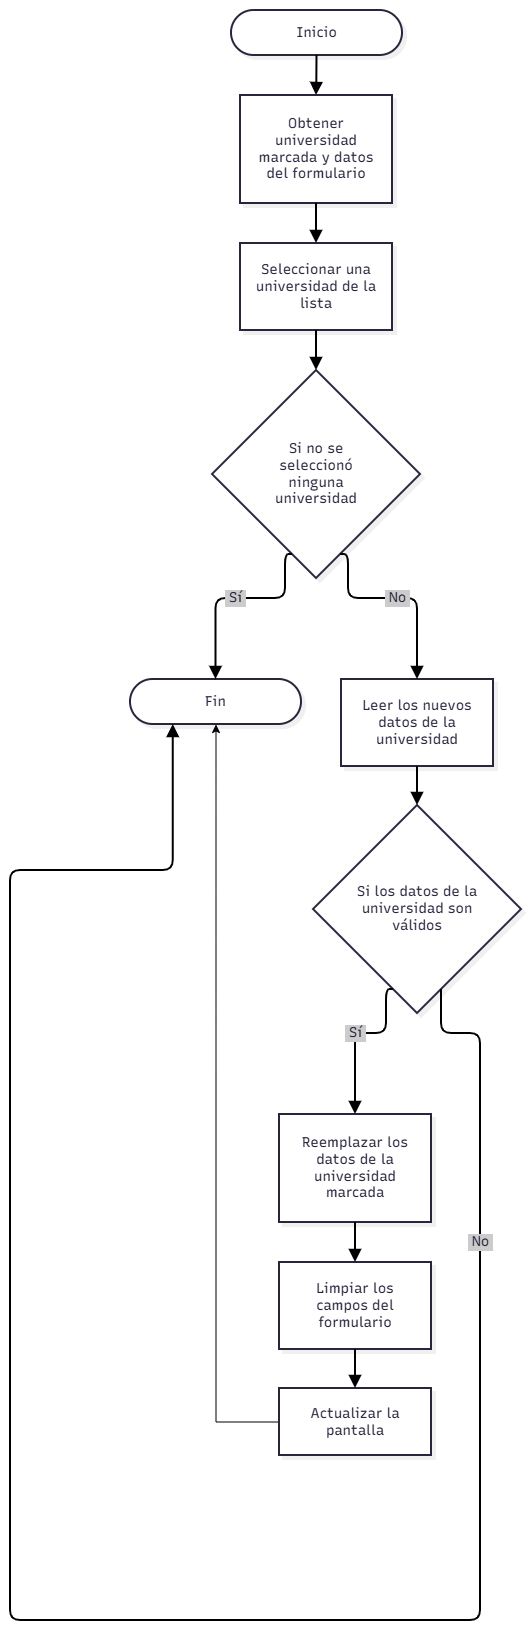

The diagram above was exported from draw.io. Its source (the exported page's mxGraphModel, read from the mxfile embedded in the PNG):
<mxGraphModel dx="1246" dy="723" grid="1" gridSize="10" guides="1" tooltips="1" connect="1" arrows="1" fold="1" page="1" pageScale="1" pageWidth="827" pageHeight="1169" math="0" shadow="0">
  <root>
    <mxCell id="0" />
    <mxCell id="1" parent="0" />
    <UserObject label="" mermaidData="{&#10;  &quot;data&quot;: &quot;flowchart TD\n    A([Inicio]) --&gt; B[Obtener universidad marcada y datos del formulario]\n    B --&gt; C[Seleccionar una universidad de la lista]\n    C --&gt; D{Si no se seleccionó ninguna universidad}\n    D --&gt;|Sí| E([Fin])\n    D --&gt;|No| F[Leer los nuevos datos de la universidad]\n    F --&gt; G{Si los datos de la universidad son válidos}\n    G --&gt;|Sí| H[Reemplazar los datos de la universidad marcada]\n    H --&gt; I[Limpiar los campos del formulario]\n    I --&gt; J[Actualizar la pantalla]\n    J --&gt; K([Fin])\n    G --&gt;|No| K&quot;,&#10;  &quot;config&quot;: null,&#10;  &quot;version&quot;: &quot;12&quot;&#10;}" id="98JAxXFoeJhDCV8LcWno-1">
      <mxCell connectable="0" parent="1" style="group;transparentBounds=1;editIcon=1;lockedGroup=0;groupPadding=10;" vertex="1">
        <mxGeometry as="geometry" />
      </mxCell>
    </UserObject>
    <UserObject label="Inicio" mermaidId="n:A" mermaidBaseStyle="html=1;rounded=1;whiteSpace=wrap;arcSize=50;strokeWidth=2;fillColor=#ffffff;strokeColor=#28253D;fontColor=#28253D;fontFamily=Recursive;fontSize=14;shadow=1;shadowColor=#000000;shadowOffsetX=4;shadowOffsetY=4;shadowBlur=0;shadowOpacity=6;" mermaidBaseValue="Inicio" id="98JAxXFoeJhDCV8LcWno-2">
      <mxCell parent="98JAxXFoeJhDCV8LcWno-1" style="html=1;rounded=1;whiteSpace=wrap;arcSize=50;strokeWidth=2;fillColor=#ffffff;strokeColor=#28253D;fontColor=#28253D;fontFamily=Recursive;fontSize=14;shadow=1;shadowColor=#000000;shadowOffsetX=4;shadowOffsetY=4;shadowBlur=0;shadowOpacity=6;fontSource=https%3A%2F%2Ffonts.googleapis.com%2Fcss%3Ffamily%3DRecursive;" vertex="1">
        <mxGeometry height="45" width="171" x="461" y="160" as="geometry" />
      </mxCell>
    </UserObject>
    <UserObject label="Obtener universidad marcada y datos del formulario" mermaidId="n:B" mermaidBaseStyle="html=1;whiteSpace=wrap;strokeWidth=2;fillColor=#ffffff;strokeColor=#28253D;fontColor=#28253D;fontFamily=Recursive;fontSize=14;shadow=1;shadowColor=#000000;shadowOffsetX=4;shadowOffsetY=4;shadowBlur=0;shadowOpacity=6;" mermaidBaseValue="Obtener universidad marcada y datos del formulario" id="98JAxXFoeJhDCV8LcWno-3">
      <mxCell parent="98JAxXFoeJhDCV8LcWno-1" style="html=1;whiteSpace=wrap;strokeWidth=2;fillColor=#ffffff;strokeColor=#28253D;fontColor=#28253D;fontFamily=Recursive;fontSize=14;shadow=1;shadowColor=#000000;shadowOffsetX=4;shadowOffsetY=4;shadowBlur=0;shadowOpacity=6;labelWidth=120;fontSource=https%3A%2F%2Ffonts.googleapis.com%2Fcss%3Ffamily%3DRecursive;" vertex="1">
        <mxGeometry height="108" width="152" x="470" y="245" as="geometry" />
      </mxCell>
    </UserObject>
    <UserObject label="Seleccionar una universidad de la lista" mermaidId="n:C" mermaidBaseStyle="html=1;whiteSpace=wrap;strokeWidth=2;fillColor=#ffffff;strokeColor=#28253D;fontColor=#28253D;fontFamily=Recursive;fontSize=14;shadow=1;shadowColor=#000000;shadowOffsetX=4;shadowOffsetY=4;shadowBlur=0;shadowOpacity=6;" mermaidBaseValue="Seleccionar una universidad de la lista" id="98JAxXFoeJhDCV8LcWno-4">
      <mxCell parent="98JAxXFoeJhDCV8LcWno-1" style="html=1;whiteSpace=wrap;strokeWidth=2;fillColor=#ffffff;strokeColor=#28253D;fontColor=#28253D;fontFamily=Recursive;fontSize=14;shadow=1;shadowColor=#000000;shadowOffsetX=4;shadowOffsetY=4;shadowBlur=0;shadowOpacity=6;labelWidth=120;fontSource=https%3A%2F%2Ffonts.googleapis.com%2Fcss%3Ffamily%3DRecursive;" vertex="1">
        <mxGeometry height="87" width="152" x="470" y="393" as="geometry" />
      </mxCell>
    </UserObject>
    <UserObject label="Si no se seleccionó ninguna universidad" mermaidId="n:D" mermaidBaseStyle="rhombus;html=1;strokeWidth=2;whiteSpace=wrap;fillColor=#ffffff;strokeColor=#28253D;fontColor=#28253D;fontFamily=Recursive;fontSize=14;shadow=1;shadowColor=#000000;shadowOffsetX=4;shadowOffsetY=4;shadowBlur=0;shadowOpacity=6;" mermaidBaseValue="Si no se seleccionó ninguna universidad" id="98JAxXFoeJhDCV8LcWno-5">
      <mxCell parent="98JAxXFoeJhDCV8LcWno-1" style="rhombus;html=1;strokeWidth=2;whiteSpace=wrap;fillColor=#ffffff;strokeColor=#28253D;fontColor=#28253D;fontFamily=Recursive;fontSize=14;shadow=1;shadowColor=#000000;shadowOffsetX=4;shadowOffsetY=4;shadowBlur=0;shadowOpacity=6;labelWidth=120;fontSource=https%3A%2F%2Ffonts.googleapis.com%2Fcss%3Ffamily%3DRecursive;" vertex="1">
        <mxGeometry height="208" width="208" x="442" y="520" as="geometry" />
      </mxCell>
    </UserObject>
    <UserObject label="Fin" mermaidId="n:E" mermaidBaseStyle="html=1;rounded=1;whiteSpace=wrap;arcSize=50;strokeWidth=2;fillColor=#ffffff;strokeColor=#28253D;fontColor=#28253D;fontFamily=Recursive;fontSize=14;shadow=1;shadowColor=#000000;shadowOffsetX=4;shadowOffsetY=4;shadowBlur=0;shadowOpacity=6;" mermaidBaseValue="Fin" id="98JAxXFoeJhDCV8LcWno-6">
      <mxCell parent="98JAxXFoeJhDCV8LcWno-1" style="html=1;rounded=1;whiteSpace=wrap;arcSize=50;strokeWidth=2;fillColor=#ffffff;strokeColor=#28253D;fontColor=#28253D;fontFamily=Recursive;fontSize=14;shadow=1;shadowColor=#000000;shadowOffsetX=4;shadowOffsetY=4;shadowBlur=0;shadowOpacity=6;fontSource=https%3A%2F%2Ffonts.googleapis.com%2Fcss%3Ffamily%3DRecursive;" vertex="1">
        <mxGeometry height="45" width="171" x="360" y="829" as="geometry" />
      </mxCell>
    </UserObject>
    <UserObject label="Leer los nuevos datos de la universidad" mermaidId="n:F" mermaidBaseStyle="html=1;whiteSpace=wrap;strokeWidth=2;fillColor=#ffffff;strokeColor=#28253D;fontColor=#28253D;fontFamily=Recursive;fontSize=14;shadow=1;shadowColor=#000000;shadowOffsetX=4;shadowOffsetY=4;shadowBlur=0;shadowOpacity=6;" mermaidBaseValue="Leer los nuevos datos de la universidad" id="98JAxXFoeJhDCV8LcWno-7">
      <mxCell parent="98JAxXFoeJhDCV8LcWno-1" style="html=1;whiteSpace=wrap;strokeWidth=2;fillColor=#ffffff;strokeColor=#28253D;fontColor=#28253D;fontFamily=Recursive;fontSize=14;shadow=1;shadowColor=#000000;shadowOffsetX=4;shadowOffsetY=4;shadowBlur=0;shadowOpacity=6;labelWidth=120;fontSource=https%3A%2F%2Ffonts.googleapis.com%2Fcss%3Ffamily%3DRecursive;" vertex="1">
        <mxGeometry height="87" width="152" x="571" y="829" as="geometry" />
      </mxCell>
    </UserObject>
    <UserObject label="Si los datos de la universidad son válidos" mermaidId="n:G" mermaidBaseStyle="rhombus;html=1;strokeWidth=2;whiteSpace=wrap;fillColor=#ffffff;strokeColor=#28253D;fontColor=#28253D;fontFamily=Recursive;fontSize=14;shadow=1;shadowColor=#000000;shadowOffsetX=4;shadowOffsetY=4;shadowBlur=0;shadowOpacity=6;" mermaidBaseValue="Si los datos de la universidad son válidos" id="98JAxXFoeJhDCV8LcWno-8">
      <mxCell parent="98JAxXFoeJhDCV8LcWno-1" style="rhombus;html=1;strokeWidth=2;whiteSpace=wrap;fillColor=#ffffff;strokeColor=#28253D;fontColor=#28253D;fontFamily=Recursive;fontSize=14;shadow=1;shadowColor=#000000;shadowOffsetX=4;shadowOffsetY=4;shadowBlur=0;shadowOpacity=6;labelWidth=120;fontSource=https%3A%2F%2Ffonts.googleapis.com%2Fcss%3Ffamily%3DRecursive;" vertex="1">
        <mxGeometry height="208" width="208" x="543" y="955" as="geometry" />
      </mxCell>
    </UserObject>
    <UserObject label="Reemplazar los datos de la universidad marcada" mermaidId="n:H" mermaidBaseStyle="html=1;whiteSpace=wrap;strokeWidth=2;fillColor=#ffffff;strokeColor=#28253D;fontColor=#28253D;fontFamily=Recursive;fontSize=14;shadow=1;shadowColor=#000000;shadowOffsetX=4;shadowOffsetY=4;shadowBlur=0;shadowOpacity=6;" mermaidBaseValue="Reemplazar los datos de la universidad marcada" id="98JAxXFoeJhDCV8LcWno-9">
      <mxCell parent="98JAxXFoeJhDCV8LcWno-1" style="html=1;whiteSpace=wrap;strokeWidth=2;fillColor=#ffffff;strokeColor=#28253D;fontColor=#28253D;fontFamily=Recursive;fontSize=14;shadow=1;shadowColor=#000000;shadowOffsetX=4;shadowOffsetY=4;shadowBlur=0;shadowOpacity=6;labelWidth=120;fontSource=https%3A%2F%2Ffonts.googleapis.com%2Fcss%3Ffamily%3DRecursive;" vertex="1">
        <mxGeometry height="108" width="152" x="509" y="1264" as="geometry" />
      </mxCell>
    </UserObject>
    <UserObject label="Limpiar los campos del formulario" mermaidId="n:I" mermaidBaseStyle="html=1;whiteSpace=wrap;strokeWidth=2;fillColor=#ffffff;strokeColor=#28253D;fontColor=#28253D;fontFamily=Recursive;fontSize=14;shadow=1;shadowColor=#000000;shadowOffsetX=4;shadowOffsetY=4;shadowBlur=0;shadowOpacity=6;" mermaidBaseValue="Limpiar los campos del formulario" id="98JAxXFoeJhDCV8LcWno-10">
      <mxCell parent="98JAxXFoeJhDCV8LcWno-1" style="html=1;whiteSpace=wrap;strokeWidth=2;fillColor=#ffffff;strokeColor=#28253D;fontColor=#28253D;fontFamily=Recursive;fontSize=14;shadow=1;shadowColor=#000000;shadowOffsetX=4;shadowOffsetY=4;shadowBlur=0;shadowOpacity=6;labelWidth=120;fontSource=https%3A%2F%2Ffonts.googleapis.com%2Fcss%3Ffamily%3DRecursive;" vertex="1">
        <mxGeometry height="87" width="152" x="509" y="1412" as="geometry" />
      </mxCell>
    </UserObject>
    <mxCell id="98JAxXFoeJhDCV8LcWno-25" edge="1" parent="98JAxXFoeJhDCV8LcWno-1" source="98JAxXFoeJhDCV8LcWno-11" style="edgeStyle=orthogonalEdgeStyle;rounded=0;orthogonalLoop=1;jettySize=auto;html=1;exitX=0;exitY=0.5;exitDx=0;exitDy=0;defaultLabelBackgroundColor=page;labelPadding=0 4;" target="98JAxXFoeJhDCV8LcWno-6">
      <mxGeometry relative="1" as="geometry" />
    </mxCell>
    <UserObject label="Actualizar la pantalla" mermaidId="n:J" mermaidBaseStyle="html=1;whiteSpace=wrap;strokeWidth=2;fillColor=#ffffff;strokeColor=#28253D;fontColor=#28253D;fontFamily=Recursive;fontSize=14;shadow=1;shadowColor=#000000;shadowOffsetX=4;shadowOffsetY=4;shadowBlur=0;shadowOpacity=6;" mermaidBaseValue="Actualizar la pantalla" id="98JAxXFoeJhDCV8LcWno-11">
      <mxCell parent="98JAxXFoeJhDCV8LcWno-1" style="html=1;whiteSpace=wrap;strokeWidth=2;fillColor=#ffffff;strokeColor=#28253D;fontColor=#28253D;fontFamily=Recursive;fontSize=14;shadow=1;shadowColor=#000000;shadowOffsetX=4;shadowOffsetY=4;shadowBlur=0;shadowOpacity=6;labelWidth=120;fontSource=https%3A%2F%2Ffonts.googleapis.com%2Fcss%3Ffamily%3DRecursive;" vertex="1">
        <mxGeometry height="67" width="152" x="509" y="1538" as="geometry" />
      </mxCell>
    </UserObject>
    <UserObject label="" mermaidId="e:A-&gt;B#0" mermaidBaseStyle="edgeStyle=orthogonalEdgeStyle;rounded=1;curved=0;startArrow=none;endArrow=block;endSize=8;jumpStyle=arc;jumpSize=12;strokeColor=#000000;exitX=0.5;exitY=1;entryX=0.5;entryY=0;strokeWidth=2;targetPerimeterSpacing=4;" mermaidBaseValue="" id="98JAxXFoeJhDCV8LcWno-13">
      <mxCell edge="1" parent="98JAxXFoeJhDCV8LcWno-1" source="98JAxXFoeJhDCV8LcWno-2" style="edgeStyle=orthogonalEdgeStyle;rounded=1;curved=0;startArrow=none;endArrow=block;endSize=8;jumpStyle=arc;jumpSize=12;strokeColor=#000000;exitX=0.5;exitY=1;entryX=0.5;entryY=0;strokeWidth=2;targetPerimeterSpacing=4;defaultLabelBackgroundColor=page;labelPadding=0 4;" target="98JAxXFoeJhDCV8LcWno-3">
        <mxGeometry relative="1" as="geometry">
          <Array as="points" />
        </mxGeometry>
      </mxCell>
    </UserObject>
    <UserObject label="" mermaidId="e:B-&gt;C#0" mermaidBaseStyle="edgeStyle=orthogonalEdgeStyle;rounded=1;curved=0;startArrow=none;endArrow=block;endSize=8;jumpStyle=arc;jumpSize=12;strokeColor=#000000;exitX=0.5;exitY=1;entryX=0.5;entryY=0;strokeWidth=2;targetPerimeterSpacing=4;" mermaidBaseValue="" id="98JAxXFoeJhDCV8LcWno-14">
      <mxCell edge="1" parent="98JAxXFoeJhDCV8LcWno-1" source="98JAxXFoeJhDCV8LcWno-3" style="edgeStyle=orthogonalEdgeStyle;rounded=1;curved=0;startArrow=none;endArrow=block;endSize=8;jumpStyle=arc;jumpSize=12;strokeColor=#000000;exitX=0.5;exitY=1;entryX=0.5;entryY=0;strokeWidth=2;targetPerimeterSpacing=4;defaultLabelBackgroundColor=page;labelPadding=0 4;" target="98JAxXFoeJhDCV8LcWno-4">
        <mxGeometry relative="1" as="geometry">
          <Array as="points" />
        </mxGeometry>
      </mxCell>
    </UserObject>
    <UserObject label="" mermaidId="e:C-&gt;D#0" mermaidBaseStyle="edgeStyle=orthogonalEdgeStyle;rounded=1;curved=0;startArrow=none;endArrow=block;endSize=8;jumpStyle=arc;jumpSize=12;strokeColor=#000000;exitX=0.5;exitY=0.99;entryX=0.5;entryY=0;strokeWidth=2;targetPerimeterSpacing=4;" mermaidBaseValue="" id="98JAxXFoeJhDCV8LcWno-15">
      <mxCell edge="1" parent="98JAxXFoeJhDCV8LcWno-1" source="98JAxXFoeJhDCV8LcWno-4" style="edgeStyle=orthogonalEdgeStyle;rounded=1;curved=0;startArrow=none;endArrow=block;endSize=8;jumpStyle=arc;jumpSize=12;strokeColor=#000000;exitX=0.5;exitY=0.99;entryX=0.5;entryY=0;strokeWidth=2;targetPerimeterSpacing=4;defaultLabelBackgroundColor=page;labelPadding=0 4;" target="98JAxXFoeJhDCV8LcWno-5">
        <mxGeometry relative="1" as="geometry">
          <Array as="points" />
        </mxGeometry>
      </mxCell>
    </UserObject>
    <UserObject label="Sí" mermaidId="e:D-&gt;E#0" mermaidBaseStyle="edgeStyle=orthogonalEdgeStyle;rounded=1;curved=0;startArrow=none;endArrow=block;endSize=8;jumpStyle=arc;jumpSize=12;strokeColor=#000000;html=1;fontSize=16;labelBackgroundColor=#cccccc;fontFamily=Recursive;fontColor=#28253D;exitX=0.35;exitY=1;entryX=0.5;entryY=0;strokeWidth=2;targetPerimeterSpacing=4;" mermaidBaseValue="Sí" id="98JAxXFoeJhDCV8LcWno-16">
      <mxCell edge="1" parent="98JAxXFoeJhDCV8LcWno-1" source="98JAxXFoeJhDCV8LcWno-5" style="edgeStyle=orthogonalEdgeStyle;rounded=1;curved=0;startArrow=none;endArrow=block;endSize=8;jumpStyle=arc;jumpSize=12;strokeColor=#000000;html=1;fontSize=14;labelBackgroundColor=#cccccc;fontFamily=Recursive;fontColor=#28253D;exitX=0.35;exitY=1;entryX=0.5;entryY=0;strokeWidth=2;targetPerimeterSpacing=4;fontSource=https%3A%2F%2Ffonts.googleapis.com%2Fcss%3Ffamily%3DRecursive;defaultLabelBackgroundColor=page;labelPadding=0 4;" target="98JAxXFoeJhDCV8LcWno-6">
        <mxGeometry relative="1" as="geometry">
          <Array as="points">
            <mxPoint x="515" y="748" />
            <mxPoint x="446" y="748" />
          </Array>
        </mxGeometry>
      </mxCell>
    </UserObject>
    <UserObject label="No" mermaidId="e:D-&gt;F#0" mermaidBaseStyle="edgeStyle=orthogonalEdgeStyle;rounded=1;curved=0;startArrow=none;endArrow=block;endSize=8;jumpStyle=arc;jumpSize=12;strokeColor=#000000;html=1;fontSize=16;labelBackgroundColor=#cccccc;fontFamily=Recursive;fontColor=#28253D;exitX=0.65;exitY=1;entryX=0.5;entryY=0;strokeWidth=2;targetPerimeterSpacing=4;" mermaidBaseValue="No" id="98JAxXFoeJhDCV8LcWno-17">
      <mxCell edge="1" parent="98JAxXFoeJhDCV8LcWno-1" source="98JAxXFoeJhDCV8LcWno-5" style="edgeStyle=orthogonalEdgeStyle;rounded=1;curved=0;startArrow=none;endArrow=block;endSize=8;jumpStyle=arc;jumpSize=12;strokeColor=#000000;html=1;fontSize=14;labelBackgroundColor=#cccccc;fontFamily=Recursive;fontColor=#28253D;exitX=0.65;exitY=1;entryX=0.5;entryY=0;strokeWidth=2;targetPerimeterSpacing=4;fontSource=https%3A%2F%2Ffonts.googleapis.com%2Fcss%3Ffamily%3DRecursive;defaultLabelBackgroundColor=page;labelPadding=0 4;" target="98JAxXFoeJhDCV8LcWno-7">
        <mxGeometry relative="1" as="geometry">
          <Array as="points">
            <mxPoint x="578" y="748" />
            <mxPoint x="647" y="748" />
          </Array>
        </mxGeometry>
      </mxCell>
    </UserObject>
    <UserObject label="" mermaidId="e:F-&gt;G#0" mermaidBaseStyle="edgeStyle=orthogonalEdgeStyle;rounded=1;curved=0;startArrow=none;endArrow=block;endSize=8;jumpStyle=arc;jumpSize=12;strokeColor=#000000;exitX=0.5;exitY=0.99;entryX=0.5;entryY=0;strokeWidth=2;targetPerimeterSpacing=4;" mermaidBaseValue="" id="98JAxXFoeJhDCV8LcWno-18">
      <mxCell edge="1" parent="98JAxXFoeJhDCV8LcWno-1" source="98JAxXFoeJhDCV8LcWno-7" style="edgeStyle=orthogonalEdgeStyle;rounded=1;curved=0;startArrow=none;endArrow=block;endSize=8;jumpStyle=arc;jumpSize=12;strokeColor=#000000;exitX=0.5;exitY=0.99;entryX=0.5;entryY=0;strokeWidth=2;targetPerimeterSpacing=4;defaultLabelBackgroundColor=page;labelPadding=0 4;" target="98JAxXFoeJhDCV8LcWno-8">
        <mxGeometry relative="1" as="geometry">
          <Array as="points" />
        </mxGeometry>
      </mxCell>
    </UserObject>
    <UserObject label="Sí" mermaidId="e:G-&gt;H#0" mermaidBaseStyle="edgeStyle=orthogonalEdgeStyle;rounded=1;curved=0;startArrow=none;endArrow=block;endSize=8;jumpStyle=arc;jumpSize=12;strokeColor=#000000;html=1;fontSize=16;labelBackgroundColor=#cccccc;fontFamily=Recursive;fontColor=#28253D;exitX=0.35;exitY=1;entryX=0.5;entryY=0;strokeWidth=2;targetPerimeterSpacing=4;" mermaidBaseValue="Sí" id="98JAxXFoeJhDCV8LcWno-19">
      <mxCell edge="1" parent="98JAxXFoeJhDCV8LcWno-1" source="98JAxXFoeJhDCV8LcWno-8" style="edgeStyle=orthogonalEdgeStyle;rounded=1;curved=0;startArrow=none;endArrow=block;endSize=8;jumpStyle=arc;jumpSize=12;strokeColor=#000000;html=1;fontSize=14;labelBackgroundColor=#cccccc;fontFamily=Recursive;fontColor=#28253D;exitX=0.35;exitY=1;entryX=0.5;entryY=0;strokeWidth=2;targetPerimeterSpacing=4;fontSource=https%3A%2F%2Ffonts.googleapis.com%2Fcss%3Ffamily%3DRecursive;defaultLabelBackgroundColor=page;labelPadding=0 4;" target="98JAxXFoeJhDCV8LcWno-9">
        <mxGeometry relative="1" as="geometry">
          <Array as="points">
            <mxPoint x="616" y="1183" />
            <mxPoint x="585" y="1183" />
          </Array>
        </mxGeometry>
      </mxCell>
    </UserObject>
    <UserObject label="" mermaidId="e:H-&gt;I#0" mermaidBaseStyle="edgeStyle=orthogonalEdgeStyle;rounded=1;curved=0;startArrow=none;endArrow=block;endSize=8;jumpStyle=arc;jumpSize=12;strokeColor=#000000;exitX=0.5;exitY=1;entryX=0.5;entryY=0;strokeWidth=2;targetPerimeterSpacing=4;" mermaidBaseValue="" id="98JAxXFoeJhDCV8LcWno-20">
      <mxCell edge="1" parent="98JAxXFoeJhDCV8LcWno-1" source="98JAxXFoeJhDCV8LcWno-9" style="edgeStyle=orthogonalEdgeStyle;rounded=1;curved=0;startArrow=none;endArrow=block;endSize=8;jumpStyle=arc;jumpSize=12;strokeColor=#000000;exitX=0.5;exitY=1;entryX=0.5;entryY=0;strokeWidth=2;targetPerimeterSpacing=4;defaultLabelBackgroundColor=page;labelPadding=0 4;" target="98JAxXFoeJhDCV8LcWno-10">
        <mxGeometry relative="1" as="geometry">
          <Array as="points" />
        </mxGeometry>
      </mxCell>
    </UserObject>
    <UserObject label="" mermaidId="e:I-&gt;J#0" mermaidBaseStyle="edgeStyle=orthogonalEdgeStyle;rounded=1;curved=0;startArrow=none;endArrow=block;endSize=8;jumpStyle=arc;jumpSize=12;strokeColor=#000000;exitX=0.5;exitY=0.99;entryX=0.5;entryY=0;strokeWidth=2;targetPerimeterSpacing=4;" mermaidBaseValue="" id="98JAxXFoeJhDCV8LcWno-21">
      <mxCell edge="1" parent="98JAxXFoeJhDCV8LcWno-1" source="98JAxXFoeJhDCV8LcWno-10" style="edgeStyle=orthogonalEdgeStyle;rounded=1;curved=0;startArrow=none;endArrow=block;endSize=8;jumpStyle=arc;jumpSize=12;strokeColor=#000000;exitX=0.5;exitY=0.99;entryX=0.5;entryY=0;strokeWidth=2;targetPerimeterSpacing=4;defaultLabelBackgroundColor=page;labelPadding=0 4;" target="98JAxXFoeJhDCV8LcWno-11">
        <mxGeometry relative="1" as="geometry">
          <Array as="points" />
        </mxGeometry>
      </mxCell>
    </UserObject>
    <UserObject label="No" mermaidId="e:G-&gt;K#0" mermaidBaseStyle="edgeStyle=orthogonalEdgeStyle;rounded=1;curved=0;startArrow=none;endArrow=block;endSize=8;jumpStyle=arc;jumpSize=12;strokeColor=#000000;html=1;fontSize=16;labelBackgroundColor=#cccccc;fontFamily=Recursive;fontColor=#28253D;exitX=0.65;exitY=1;entryX=0.64;entryY=0;strokeWidth=2;targetPerimeterSpacing=4;" mermaidBaseValue="No" id="98JAxXFoeJhDCV8LcWno-23">
      <mxCell edge="1" parent="98JAxXFoeJhDCV8LcWno-1" source="98JAxXFoeJhDCV8LcWno-8" style="edgeStyle=orthogonalEdgeStyle;rounded=1;curved=0;startArrow=none;endArrow=block;endSize=8;jumpStyle=arc;jumpSize=12;strokeColor=#000000;html=1;fontSize=14;labelBackgroundColor=#cccccc;fontFamily=Recursive;fontColor=#28253D;exitX=0.65;exitY=1;strokeWidth=2;targetPerimeterSpacing=4;fontSource=https%3A%2F%2Ffonts.googleapis.com%2Fcss%3Ffamily%3DRecursive;defaultLabelBackgroundColor=page;labelPadding=0 4;entryX=0.25;entryY=1;entryDx=0;entryDy=0;" target="98JAxXFoeJhDCV8LcWno-6">
        <mxGeometry relative="1" x="-0.7344" as="geometry">
          <Array as="points">
            <mxPoint x="671" y="1183" />
            <mxPoint x="710" y="1183" />
            <mxPoint x="710" y="1770" />
            <mxPoint x="240" y="1770" />
            <mxPoint x="240" y="1020" />
            <mxPoint x="402.8" y="1020" />
          </Array>
          <mxPoint x="180" y="1020" as="targetPoint" />
        </mxGeometry>
      </mxCell>
    </UserObject>
  </root>
</mxGraphModel>